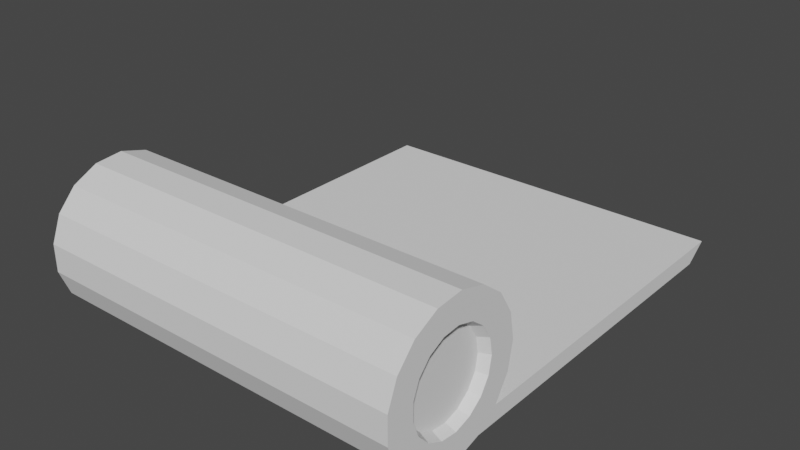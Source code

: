 # Source: pergaminho_aberto.blend  (saved by Blender 3.2.14; exported with 4.5.12 LTS)
import bpy
from mathutils import Matrix  # noqa: F401  (used for matrix-valued properties, if any)

bpy.ops.wm.read_factory_settings(use_empty=True)
scene = bpy.context.scene
scene.name = 'Scene'

# ---- collections
col_collection = bpy.data.collections.new('Collection'); scene.collection.children.link(col_collection)

# ---- world
world_world = bpy.data.worlds.new('World'); scene.world = world_world
world_world.use_nodes = True; world_world.node_tree.nodes.clear()
_N = world_world.node_tree.nodes; _L = world_world.node_tree.links
n0 = _N.new('ShaderNodeOutputWorld'); n0.name = 'World Output'; n0.location = (300, 300)
n1 = _N.new('ShaderNodeBackground'); n1.name = 'Background'; n1.location = (10, 300)
n1.inputs[0].default_value = (0.05088, 0.05088, 0.05088, 1.0)
_L.new(n1.outputs[0], n0.inputs[0])
n0.is_active_output = True
world_world.color = (0.05088, 0.05088, 0.05088)
world_world.use_sun_shadow = False
world_world.sun_shadow_jitter_overblur = 0.0

# ---- meshes
me_cylinder = bpy.data.meshes.new('Cylinder')
me_cylinder.from_pydata([(-7.717e-09, 0.5791, -0.9534), (5.405e-09, 0.5726, 0.9474), (0.2092, 0.54, -0.9534), (0.2068, 0.5339, 0.9474), (0.3902, 0.428, -0.9534), (0.3857, 0.4231, 0.9474), (0.5184, 0.2581, -0.9534), (0.5126, 0.2552, 0.9474), (0.5767, 0.05343, -0.9534), (0.5701, 0.05283, 0.9474), (0.557, -0.1585, -0.9534), (0.5507, -0.1567, 0.9474), (0.4622, -0.349, -0.9534), (0.4569, -0.3451, 0.9474), (0.3049, -0.4924, -0.9534), (0.3014, -0.4868, 0.9474), (0.1064, -0.5693, -0.9534), (0.1052, -0.5628, 0.9474), (-0.1064, -0.5693, -0.9534), (-0.1052, -0.5628, 0.9474), (-0.3049, -0.4924, -0.9534), (-0.3014, -0.4868, 0.9474), (-0.4622, -0.349, -0.9534), (-0.4569, -0.3451, 0.9474), (-0.557, -0.1585, -0.9534), (-0.5507, -0.1567, 0.9474), (-0.5767, 0.05343, -0.9534), (-0.5701, 0.05283, 0.9474), (-0.5184, 0.2581, -0.9534), (-0.5126, 0.2552, 0.9474), (-0.3902, 0.428, -0.9534), (-0.3857, 0.4231, 0.9474), (-0.2092, 0.54, -0.9534), (-0.2068, 0.5339, 0.9474), (0.6737, 5.436, -1.0), (0.6737, 5.436, 1.0), (0.8952, 5.143, -1.0), (0.8952, 5.143, 1.0), (0.3612, 0.9325, 1.0), (0.0, 1.0, 1.0), (0.6737, 0.739, 1.0), (0.8952, 0.4457, 1.0), (0.9957, 0.09227, 1.0), (0.9618, -0.2737, 1.0), (0.798, -0.6026, 1.0), (0.5264, -0.8502, 1.0), (0.1837, -0.983, 1.0), (-0.1837, -0.983, 1.0), (-0.5264, -0.8502, 1.0), (-0.798, -0.6026, 1.0), (-0.9618, -0.2737, 1.0), (-0.9957, 0.09227, 1.0), (-0.8952, 0.4457, 1.0), (-0.6737, 0.739, 1.0), (-0.3612, 0.9325, 1.0), (0.0, 1.0, -1.0), (0.3612, 0.9325, -1.0), (0.6737, 0.739, -1.0), (0.8952, 0.4457, -1.0), (0.9957, 0.09227, -1.0), (0.9618, -0.2737, -1.0), (0.798, -0.6026, -1.0), (0.5264, -0.8502, -1.0), (0.1837, -0.983, -1.0), (-0.1837, -0.983, -1.0), (-0.5264, -0.8502, -1.0), (-0.798, -0.6026, -1.0), (-0.9618, -0.2737, -1.0), (-0.9957, 0.09227, -1.0), (-0.8952, 0.4457, -1.0), (-0.6737, 0.739, -1.0), (-0.3612, 0.9325, -1.0), (-2.559e-09, 0.6624, -1.0), (0.2393, 0.6177, -1.0), (0.4463, 0.4895, -1.0), (0.593, 0.2953, -1.0), (0.6596, 0.06112, -1.0), (0.6371, -0.1813, -1.0), (0.5286, -0.3992, -1.0), (0.3487, -0.5632, -1.0), (0.1217, -0.6511, -1.0), (-0.1217, -0.6511, -1.0), (-0.3487, -0.5632, -1.0), (-0.5286, -0.3992, -1.0), (-0.6371, -0.1813, -1.0), (-0.6596, 0.06112, -1.0), (-0.593, 0.2953, -1.0), (-0.4463, 0.4895, -1.0), (-0.2393, 0.6177, -1.0), (0.2267, 0.5853, 1.0), (0.0, 0.6277, 1.0), (0.4228, 0.4638, 1.0), (0.5619, 0.2798, 1.0), (0.625, 0.05791, 1.0), (0.6037, -0.1718, 1.0), (0.5009, -0.3782, 1.0), (0.3304, -0.5336, 1.0), (0.1153, -0.617, 1.0), (-0.1153, -0.617, 1.0), (-0.3304, -0.5336, 1.0), (-0.5009, -0.3782, 1.0), (-0.6037, -0.1718, 1.0), (-0.625, 0.05791, 1.0), (-0.5619, 0.2798, 1.0), (-0.4228, 0.4638, 1.0), (-0.2267, 0.5853, 1.0)], [], [(55, 39, 38, 56), (56, 38, 40, 57), (57, 40, 35, 34), (58, 41, 42, 59), (59, 42, 43, 60), (60, 43, 44, 61), (61, 44, 45, 62), (62, 45, 46, 63), (63, 46, 47, 64), (64, 47, 48, 65), (65, 48, 49, 66), (66, 49, 50, 67), (67, 50, 51, 68), (68, 51, 52, 69), (69, 52, 53, 70), (3, 1, 33, 31, 29, 27, 25, 23, 21, 19, 17, 15, 13, 11, 9, 7, 5), (70, 53, 54, 71), (71, 54, 39, 55), (0, 2, 4, 6, 8, 10, 12, 14, 16, 18, 20, 22, 24, 26, 28, 30, 32), (34, 35, 37, 36), (41, 58, 36, 37), (58, 57, 34, 36), (40, 41, 37, 35), (90, 89, 38, 39), (89, 91, 40, 38), (91, 92, 41, 40), (92, 93, 42, 41), (93, 94, 43, 42), (94, 95, 44, 43), (95, 96, 45, 44), (96, 97, 46, 45), (97, 98, 47, 46), (98, 99, 48, 47), (99, 100, 49, 48), (100, 101, 50, 49), (101, 102, 51, 50), (102, 103, 52, 51), (103, 104, 53, 52), (104, 105, 54, 53), (105, 90, 39, 54), (73, 72, 55, 56), (74, 73, 56, 57), (75, 74, 57, 58), (76, 75, 58, 59), (77, 76, 59, 60), (78, 77, 60, 61), (79, 78, 61, 62), (80, 79, 62, 63), (81, 80, 63, 64), (82, 81, 64, 65), (83, 82, 65, 66), (84, 83, 66, 67), (85, 84, 67, 68), (86, 85, 68, 69), (87, 86, 69, 70), (88, 87, 70, 71), (72, 88, 71, 55), (2, 0, 72, 73), (4, 2, 73, 74), (6, 4, 74, 75), (8, 6, 75, 76), (10, 8, 76, 77), (12, 10, 77, 78), (14, 12, 78, 79), (16, 14, 79, 80), (18, 16, 80, 81), (20, 18, 81, 82), (22, 20, 82, 83), (24, 22, 83, 84), (26, 24, 84, 85), (28, 26, 85, 86), (30, 28, 86, 87), (32, 30, 87, 88), (0, 32, 88, 72), (1, 3, 89, 90), (3, 5, 91, 89), (5, 7, 92, 91), (7, 9, 93, 92), (9, 11, 94, 93), (11, 13, 95, 94), (13, 15, 96, 95), (15, 17, 97, 96), (17, 19, 98, 97), (19, 21, 99, 98), (21, 23, 100, 99), (23, 25, 101, 100), (25, 27, 102, 101), (27, 29, 103, 102), (29, 31, 104, 103), (31, 33, 105, 104), (33, 1, 90, 105)])
_uv = me_cylinder.uv_layers.new(name='UVMap')
_uv.uv.foreach_set('vector', [1.0, 0.5, 1.0, 1.0, 0.9412, 1.0, 0.9412, 0.5, 0.9412, 0.5, 0.9412, 1.0, 0.8824, 1.0, 0.8824, 0.5, 0.8824, 0.5, 0.8824, 1.0, 0.8824, 1.0, 0.8824, 0.5, 0.8235, 0.5, 0.8235, 1.0, 0.7647, 1.0, 0.7647, 0.5, 0.7647, 0.5, 0.7647, 1.0, 0.7059, 1.0, 0.7059, 0.5, 0.7059, 0.5, 0.7059, 1.0, 0.6471, 1.0, 0.6471, 0.5, 0.6471, 0.5, 0.6471, 1.0, 0.5882, 1.0, 0.5882, 0.5, 0.5882, 0.5, 0.5882, 1.0, 0.5294, 1.0, 0.5294, 0.5, 0.5294, 0.5, 0.5294, 1.0, 0.4706, 1.0, 0.4706, 0.5, 0.4706, 0.5, 0.4706, 1.0, 0.4118, 1.0, 0.4118, 0.5, 0.4118, 0.5, 0.4118, 1.0, 0.3529, 1.0, 0.3529, 0.5, 0.3529, 0.5, 0.3529, 1.0, 0.2941, 1.0, 0.2941, 0.5, 0.2941, 0.5, 0.2941, 1.0, 0.2353, 1.0, 0.2353, 0.5, 0.2353, 0.5, 0.2353, 1.0, 0.1765, 1.0, 0.1765, 0.5, 0.1765, 0.5, 0.1765, 1.0, 0.1176, 1.0, 0.1176, 0.5, 0.2996, 0.3781, 0.25, 0.3874, 0.2004, 0.3781, 0.1574, 0.3516, 0.127, 0.3113, 0.1132, 0.2627, 0.1178, 0.2124, 0.1403, 0.1672, 0.1777, 0.1332, 0.2247, 0.1149, 0.2753, 0.1149, 0.3223, 0.1332, 0.3597, 0.1672, 0.3822, 0.2124, 0.3868, 0.2627, 0.373, 0.3113, 0.3426, 0.3516, 0.1176, 0.5, 0.1176, 1.0, 0.05882, 1.0, 0.05882, 0.5, 0.05882, 0.5, 0.05882, 1.0, 5.215e-08, 1.0, 5.215e-08, 0.5, 0.75, 0.389, 0.8002, 0.3796, 0.8436, 0.3527, 0.8744, 0.312, 0.8884, 0.2628, 0.8837, 0.212, 0.8609, 0.1662, 0.8232, 0.1318, 0.7755, 0.1134, 0.7245, 0.1134, 0.6768, 0.1318, 0.6391, 0.1662, 0.6163, 0.212, 0.6116, 0.2628, 0.6256, 0.312, 0.6564, 0.3527, 0.6998, 0.3796, 0.8824, 0.5, 0.8824, 1.0, 0.8235, 1.0, 0.8235, 0.5, 0.8235, 1.0, 0.8235, 0.5, 0.8235, 0.5, 0.8235, 1.0, 0.9648, 0.357, 0.9117, 0.4274, 0.9117, 0.4274, 0.9648, 0.357, 0.4117, 0.4274, 0.4648, 0.357, 0.4648, 0.357, 0.4117, 0.4274, 0.25, 0.4006, 0.3044, 0.3905, 0.3367, 0.4738, 0.25, 0.49, 0.3044, 0.3905, 0.3515, 0.3613, 0.4117, 0.4274, 0.3367, 0.4738, 0.3515, 0.3613, 0.3848, 0.3171, 0.4648, 0.357, 0.4117, 0.4274, 0.3848, 0.3171, 0.4, 0.2639, 0.489, 0.2721, 0.4648, 0.357, 0.4, 0.2639, 0.3949, 0.2088, 0.4808, 0.1843, 0.489, 0.2721, 0.3949, 0.2088, 0.3702, 0.1592, 0.4415, 0.1054, 0.4808, 0.1843, 0.3702, 0.1592, 0.3293, 0.1219, 0.3763, 0.04595, 0.4415, 0.1054, 0.3293, 0.1219, 0.2777, 0.1019, 0.2941, 0.01409, 0.3763, 0.04595, 0.2777, 0.1019, 0.2223, 0.1019, 0.2059, 0.01409, 0.2941, 0.01409, 0.2223, 0.1019, 0.1707, 0.1219, 0.1237, 0.04595, 0.2059, 0.01409, 0.1707, 0.1219, 0.1298, 0.1592, 0.05848, 0.1054, 0.1237, 0.04595, 0.1298, 0.1592, 0.1051, 0.2088, 0.01916, 0.1843, 0.05848, 0.1054, 0.1051, 0.2088, 0.1, 0.2639, 0.01102, 0.2721, 0.01916, 0.1843, 0.1, 0.2639, 0.1152, 0.3171, 0.03516, 0.357, 0.01102, 0.2721, 0.1152, 0.3171, 0.1485, 0.3613, 0.08831, 0.4274, 0.03516, 0.357, 0.1485, 0.3613, 0.1956, 0.3905, 0.1633, 0.4738, 0.08831, 0.4274, 0.1956, 0.3905, 0.25, 0.4006, 0.25, 0.49, 0.1633, 0.4738, 0.8074, 0.3982, 0.75, 0.409, 0.75, 0.49, 0.8367, 0.4738, 0.8571, 0.3675, 0.8074, 0.3982, 0.8367, 0.4738, 0.9117, 0.4274, 0.8923, 0.3209, 0.8571, 0.3675, 0.9117, 0.4274, 0.9648, 0.357, 0.9083, 0.2647, 0.8923, 0.3209, 0.9648, 0.357, 0.989, 0.2721, 0.9029, 0.2065, 0.9083, 0.2647, 0.989, 0.2721, 0.9808, 0.1843, 0.8769, 0.1542, 0.9029, 0.2065, 0.9808, 0.1843, 0.9415, 0.1054, 0.8337, 0.1148, 0.8769, 0.1542, 0.9415, 0.1054, 0.8763, 0.04595, 0.7792, 0.09373, 0.8337, 0.1148, 0.8763, 0.04595, 0.7941, 0.01409, 0.7208, 0.09373, 0.7792, 0.09373, 0.7941, 0.01409, 0.7059, 0.01409, 0.6663, 0.1148, 0.7208, 0.09373, 0.7059, 0.01409, 0.6237, 0.04595, 0.6231, 0.1542, 0.6663, 0.1148, 0.6237, 0.04595, 0.5585, 0.1054, 0.5971, 0.2065, 0.6231, 0.1542, 0.5585, 0.1054, 0.5192, 0.1843, 0.5917, 0.2647, 0.5971, 0.2065, 0.5192, 0.1843, 0.511, 0.2721, 0.6077, 0.3209, 0.5917, 0.2647, 0.511, 0.2721, 0.5352, 0.357, 0.6429, 0.3675, 0.6077, 0.3209, 0.5352, 0.357, 0.5883, 0.4274, 0.6926, 0.3982, 0.6429, 0.3675, 0.5883, 0.4274, 0.6633, 0.4738, 0.75, 0.409, 0.6926, 0.3982, 0.6633, 0.4738, 0.75, 0.49, 0.8002, 0.3796, 0.75, 0.389, 0.75, 0.409, 0.8074, 0.3982, 0.8436, 0.3527, 0.8002, 0.3796, 0.8074, 0.3982, 0.8571, 0.3675, 0.8744, 0.312, 0.8436, 0.3527, 0.8571, 0.3675, 0.8923, 0.3209, 0.8884, 0.2628, 0.8744, 0.312, 0.8923, 0.3209, 0.9083, 0.2647, 0.8837, 0.212, 0.8884, 0.2628, 0.9083, 0.2647, 0.9029, 0.2065, 0.8609, 0.1662, 0.8837, 0.212, 0.9029, 0.2065, 0.8769, 0.1542, 0.8232, 0.1318, 0.8609, 0.1662, 0.8769, 0.1542, 0.8337, 0.1148, 0.7755, 0.1134, 0.8232, 0.1318, 0.8337, 0.1148, 0.7792, 0.09373, 0.7245, 0.1134, 0.7755, 0.1134, 0.7792, 0.09373, 0.7208, 0.09373, 0.6768, 0.1318, 0.7245, 0.1134, 0.7208, 0.09373, 0.6663, 0.1148, 0.6391, 0.1662, 0.6768, 0.1318, 0.6663, 0.1148, 0.6231, 0.1542, 0.6163, 0.212, 0.6391, 0.1662, 0.6231, 0.1542, 0.5971, 0.2065, 0.6116, 0.2628, 0.6163, 0.212, 0.5971, 0.2065, 0.5917, 0.2647, 0.6256, 0.312, 0.6116, 0.2628, 0.5917, 0.2647, 0.6077, 0.3209, 0.6564, 0.3527, 0.6256, 0.312, 0.6077, 0.3209, 0.6429, 0.3675, 0.6998, 0.3796, 0.6564, 0.3527, 0.6429, 0.3675, 0.6926, 0.3982, 0.75, 0.389, 0.6998, 0.3796, 0.6926, 0.3982, 0.75, 0.409, 0.25, 0.3874, 0.2996, 0.3781, 0.3044, 0.3905, 0.25, 0.4006, 0.2996, 0.3781, 0.3426, 0.3516, 0.3515, 0.3613, 0.3044, 0.3905, 0.3426, 0.3516, 0.373, 0.3113, 0.3848, 0.3171, 0.3515, 0.3613, 0.373, 0.3113, 0.3868, 0.2627, 0.4, 0.2639, 0.3848, 0.3171, 0.3868, 0.2627, 0.3822, 0.2124, 0.3949, 0.2088, 0.4, 0.2639, 0.3822, 0.2124, 0.3597, 0.1672, 0.3702, 0.1592, 0.3949, 0.2088, 0.3597, 0.1672, 0.3223, 0.1332, 0.3293, 0.1219, 0.3702, 0.1592, 0.3223, 0.1332, 0.2753, 0.1149, 0.2777, 0.1019, 0.3293, 0.1219, 0.2753, 0.1149, 0.2247, 0.1149, 0.2223, 0.1019, 0.2777, 0.1019, 0.2247, 0.1149, 0.1777, 0.1332, 0.1707, 0.1219, 0.2223, 0.1019, 0.1777, 0.1332, 0.1403, 0.1672, 0.1298, 0.1592, 0.1707, 0.1219, 0.1403, 0.1672, 0.1178, 0.2124, 0.1051, 0.2088, 0.1298, 0.1592, 0.1178, 0.2124, 0.1132, 0.2627, 0.1, 0.2639, 0.1051, 0.2088, 0.1132, 0.2627, 0.127, 0.3113, 0.1152, 0.3171, 0.1, 0.2639, 0.127, 0.3113, 0.1574, 0.3516, 0.1485, 0.3613, 0.1152, 0.3171, 0.1574, 0.3516, 0.2004, 0.3781, 0.1956, 0.3905, 0.1485, 0.3613, 0.2004, 0.3781, 0.25, 0.3874, 0.25, 0.4006, 0.1956, 0.3905])
me_cylinder.update()

# ---- objects
ob_cylinder = bpy.data.objects.new('Cylinder', me_cylinder)

# ---- transforms, parenting, visibility, modifiers, constraints
ob_cylinder.location = (0.0, 0.0, 0.0)
ob_cylinder.rotation_euler = (0.0, 1.571, 0.0)
ob_cylinder.scale = (1.0, 1.0, 2.53)

# ---- collection membership
col_collection.objects.link(ob_cylinder)

# ---- scene / render settings (as saved in the file)
scene.frame_start = 1; scene.frame_end = 250; scene.frame_set(1)
scene.render.engine = 'BLENDER_EEVEE_NEXT'
scene.cycles.sampling_pattern = 'TABULATED_SOBOL'
scene.cycles.use_light_tree = False
scene.view_settings.view_transform = 'Filmic'
bpy.context.view_layer.update()

# ---- added for rendering (the .blend has no active camera and no usable light): camera, sun
cam_auto = bpy.data.cameras.new('AutoCamera')
cam_auto.lens = 50.0
cam_auto.sensor_width = 36.0
cam_auto.clip_end = 1000.0
ob_auto_camera = bpy.data.objects.new('AutoCamera', cam_auto)
scene.collection.objects.link(ob_auto_camera)
ob_auto_camera.location = (7.78427, -7.11446, 6.22742)
ob_auto_camera.rotation_euler = (1.09748, -7.21219e-08, 0.694738)
scene.camera = ob_auto_camera
light_auto_sun = bpy.data.lights.new('AutoSun', 'SUN')
light_auto_sun.energy = 3.0
light_auto_sun.angle = 0.0523599
ob_auto_sun = bpy.data.objects.new('AutoSun', light_auto_sun)
scene.collection.objects.link(ob_auto_sun)
ob_auto_sun.rotation_euler = (0.872665, 0.174533, 0.523599)
bpy.context.view_layer.update()
